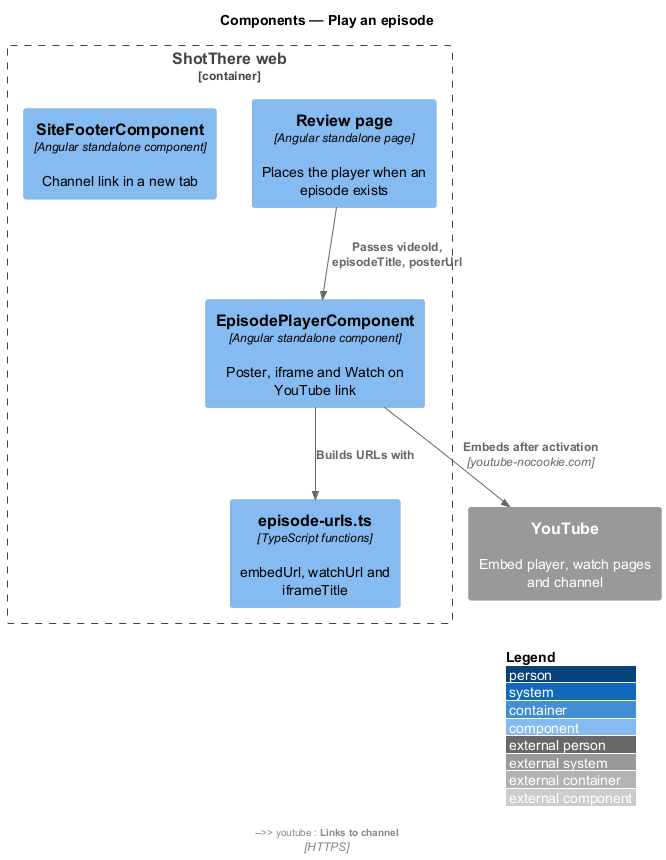

The diagram above was rendered by PlantUML. Its source (embedded in the PNG):
@startuml
!include <C4/C4_Component>
LAYOUT_WITH_LEGEND()
title Components — Play an episode

System_Ext(youtube, "YouTube", "Embed player, watch pages and channel")
Container_Boundary(web, "ShotThere web") {
  Component(review, "Review page", "Angular standalone page", "Places the player when an episode exists")
  Component(player, "EpisodePlayerComponent", "Angular standalone component", "Poster, iframe and Watch on YouTube link")
  Component(urls, "episode-urls.ts", "TypeScript functions", "embedUrl, watchUrl and iframeTitle")
  Component(footer, "SiteFooterComponent", "Angular standalone component", "Channel link in a new tab")
}
Rel(review, player, "Passes videoId, episodeTitle, posterUrl")
Rel(player, urls, "Builds URLs with")
Rel(player, youtube, "Embeds after activation", "youtube-nocookie.com")
Rel(footer, youtube, "Links to channel", "HTTPS")
@enduml